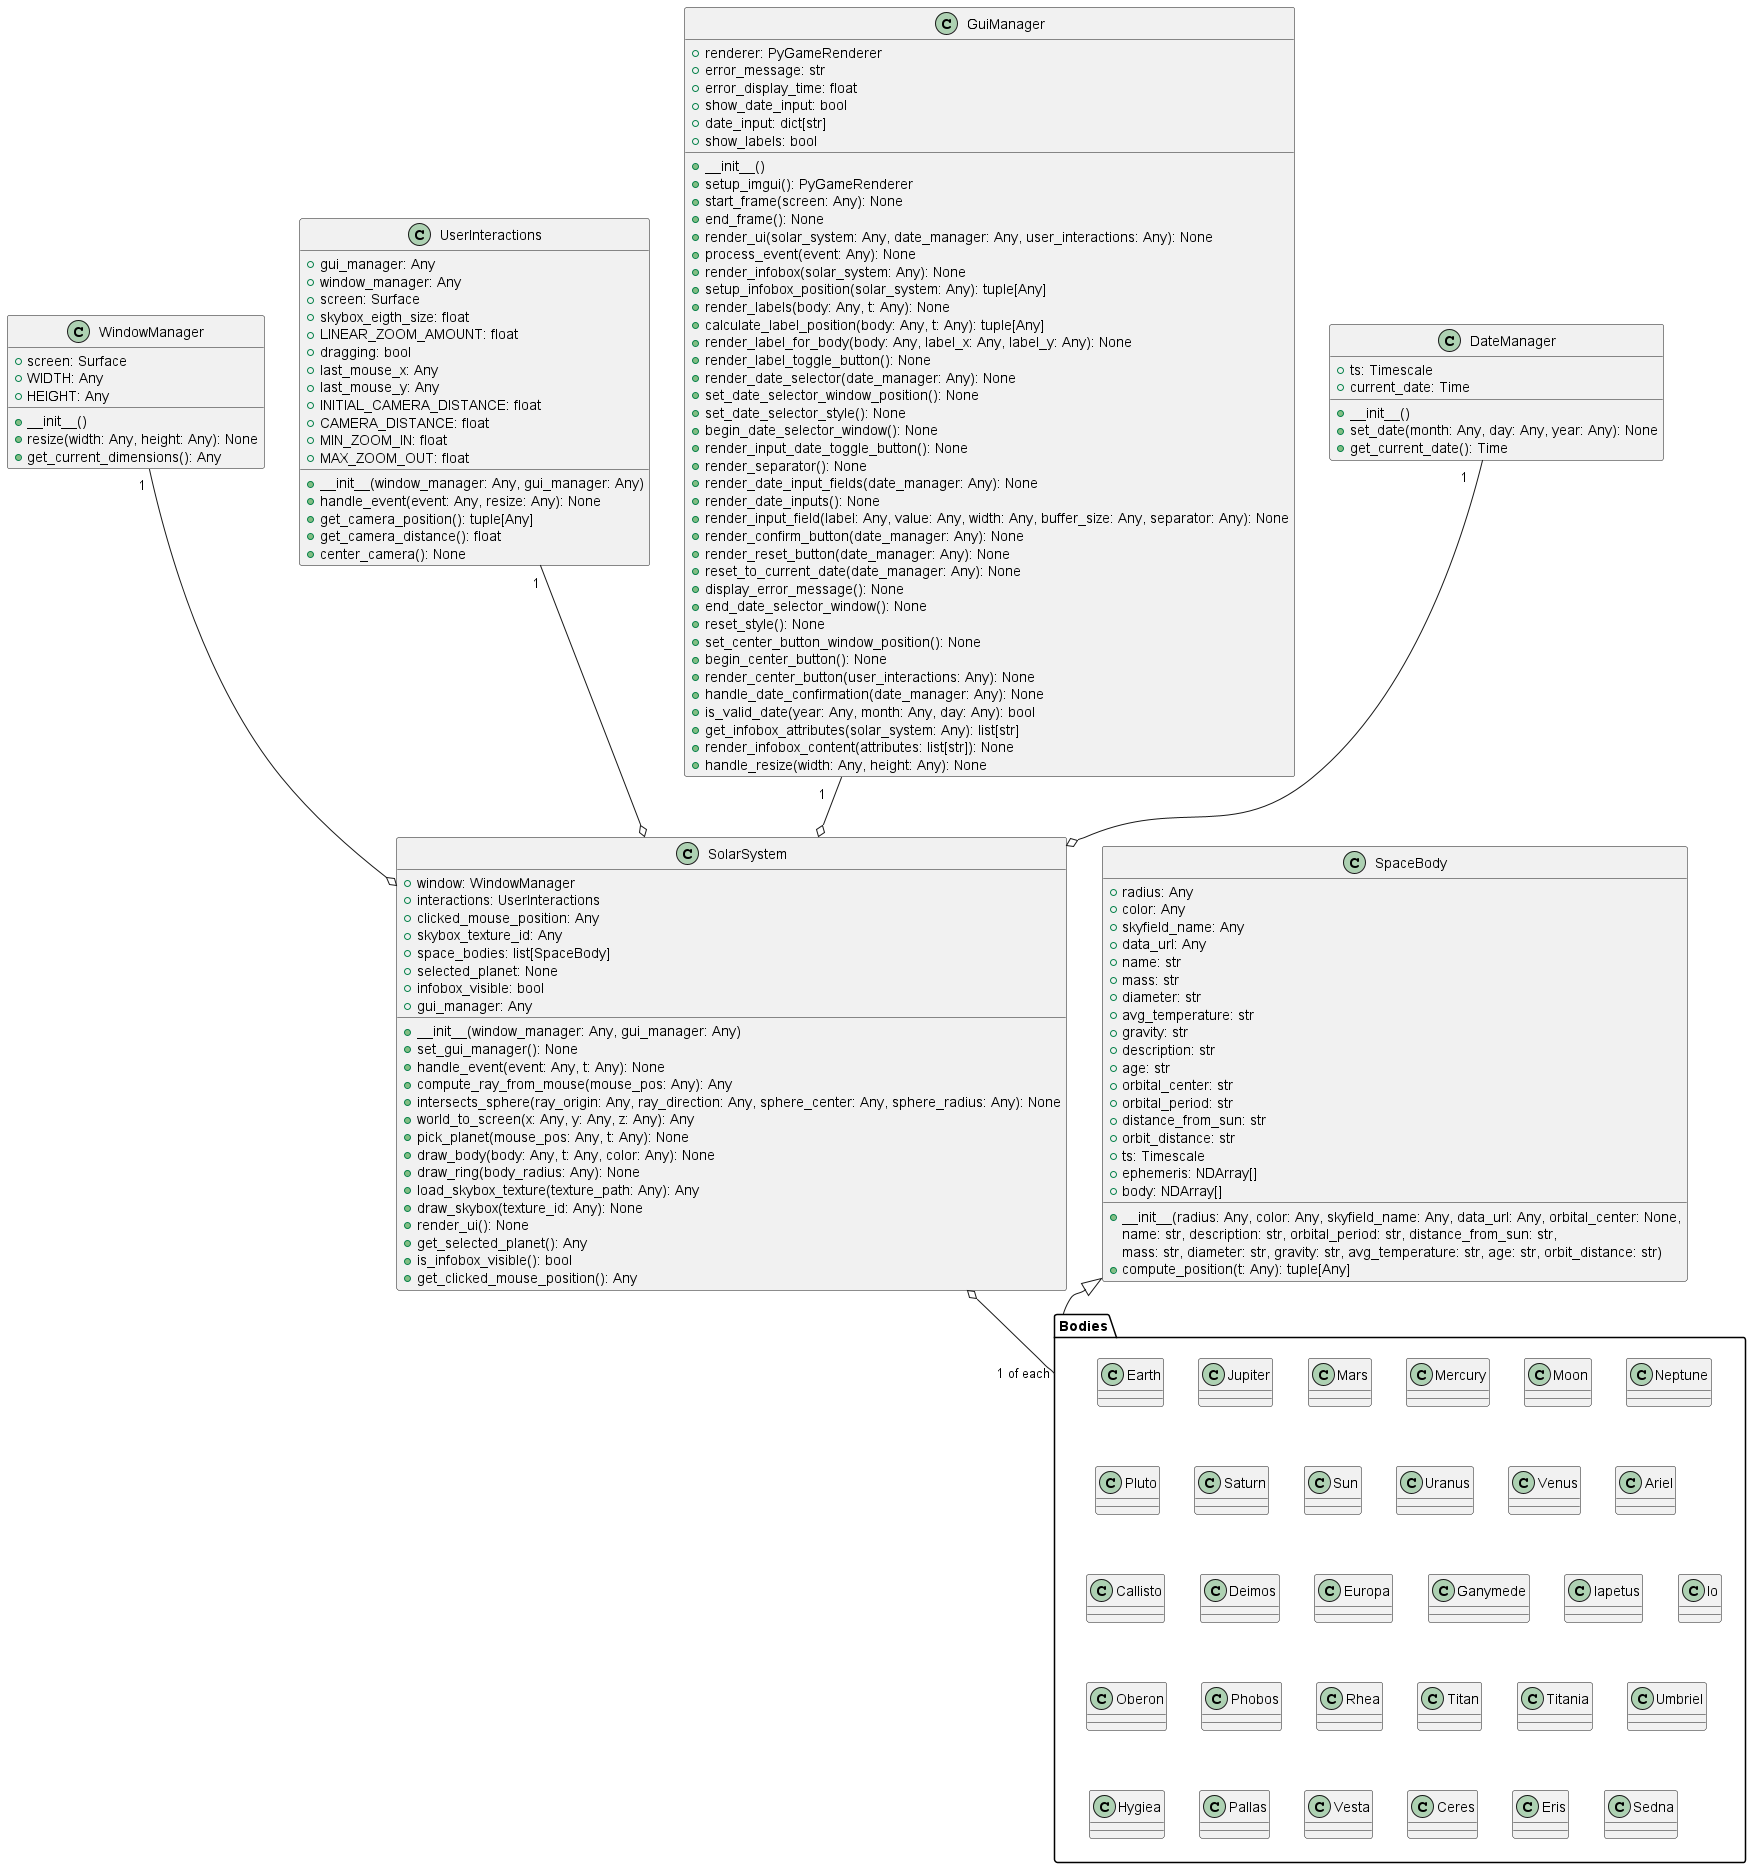

The diagram above was rendered by PlantUML. Its source (embedded in the PNG):
@startuml
class SolarSystem {
    +__init__(window_manager: Any, gui_manager: Any)
    +set_gui_manager(): None
    +handle_event(event: Any, t: Any): None
    +compute_ray_from_mouse(mouse_pos: Any): Any
    +intersects_sphere(ray_origin: Any, ray_direction: Any, sphere_center: Any, sphere_radius: Any): None
    +world_to_screen(x: Any, y: Any, z: Any): Any
    +pick_planet(mouse_pos: Any, t: Any): None
    +draw_body(body: Any, t: Any, color: Any): None
    +draw_ring(body_radius: Any): None
    +load_skybox_texture(texture_path: Any): Any
    +draw_skybox(texture_id: Any): None
    +render_ui(): None
    +get_selected_planet(): Any
    +is_infobox_visible(): bool
    +get_clicked_mouse_position(): Any
    +window: WindowManager
    +interactions: UserInteractions
    +clicked_mouse_position: Any
    +skybox_texture_id: Any
    +space_bodies: list[SpaceBody]
    +selected_planet: None
    +infobox_visible: bool
    +gui_manager: Any
}
WindowManager "1 " --o SolarSystem
UserInteractions "1 " --o SolarSystem
GuiManager "1   " --o SolarSystem
DateManager "1   " --o SolarSystem

class UserInteractions {
    +__init__(window_manager: Any, gui_manager: Any)
    +handle_event(event: Any, resize: Any): None
    +get_camera_position(): tuple[Any]
    +get_camera_distance(): float
    +center_camera(): None

    +gui_manager: Any
    +window_manager: Any
    +screen: Surface
    +skybox_eigth_size: float
    +LINEAR_ZOOM_AMOUNT: float
    +dragging: bool
    +last_mouse_x: Any
    +last_mouse_y: Any
    +INITIAL_CAMERA_DISTANCE: float
    +CAMERA_DISTANCE: float
    +MIN_ZOOM_IN: float
    +MAX_ZOOM_OUT: float
    
}

class GuiManager {
    +__init__()
    +setup_imgui(): PyGameRenderer
    +start_frame(screen: Any): None
    +end_frame(): None
    +render_ui(solar_system: Any, date_manager: Any, user_interactions: Any): None
    +process_event(event: Any): None
    +render_infobox(solar_system: Any): None
    +setup_infobox_position(solar_system: Any): tuple[Any]
    +render_labels(body: Any, t: Any): None
    +calculate_label_position(body: Any, t: Any): tuple[Any]
    +render_label_for_body(body: Any, label_x: Any, label_y: Any): None
    +render_label_toggle_button(): None
    +render_date_selector(date_manager: Any): None
    +set_date_selector_window_position(): None
    +set_date_selector_style(): None
    +begin_date_selector_window(): None
    +render_input_date_toggle_button(): None
    +render_separator(): None
    +render_date_input_fields(date_manager: Any): None
    +render_date_inputs(): None
    +render_input_field(label: Any, value: Any, width: Any, buffer_size: Any, separator: Any): None
    +render_confirm_button(date_manager: Any): None
    +render_reset_button(date_manager: Any): None
    +reset_to_current_date(date_manager: Any): None
    +display_error_message(): None
    +end_date_selector_window(): None
    +reset_style(): None
    +set_center_button_window_position(): None
    +begin_center_button(): None
    +render_center_button(user_interactions: Any): None
    +handle_date_confirmation(date_manager: Any): None
    +is_valid_date(year: Any, month: Any, day: Any): bool
    +get_infobox_attributes(solar_system: Any): list[str]
    +render_infobox_content(attributes: list[str]): None
    +handle_resize(width: Any, height: Any): None

    +renderer: PyGameRenderer
    +error_message: str
    +error_display_time: float
    +show_date_input: bool
    +date_input: dict[str]
    +show_labels: bool
    
}

class WindowManager {
    +__init__()
    +resize(width: Any, height: Any): None
    +get_current_dimensions(): Any

    +screen: Surface
    +WIDTH: Any
    +HEIGHT: Any

}

class DateManager {
    +__init__()
    +set_date(month: Any, day: Any, year: Any): None
    +get_current_date(): Time

    +ts: Timescale
    +current_date: Time
}

class SpaceBody {
    +__init__(radius: Any, color: Any, skyfield_name: Any, data_url: Any, orbital_center: None, 
    {method} name: str, description: str, orbital_period: str, distance_from_sun: str, 
    {method} mass: str, diameter: str, gravity: str, avg_temperature: str, age: str, orbit_distance: str)
    +compute_position(t: Any): tuple[Any]

    +radius: Any
    +color: Any
    +skyfield_name: Any
    +data_url: Any
    +name: str
    +mass: str
    +diameter: str
    +avg_temperature: str
    +gravity: str
    +description: str
    +age: str
    +orbital_center: str
    +orbital_period: str
    +distance_from_sun: str
    +orbit_distance: str
    +ts: Timescale
    +ephemeris: NDArray[]
    +body: NDArray[]
    
}
SolarSystem o-- "1 of each   " Bodies 

package "Bodies" {

    class Earth {}

    class Jupiter {}

    class Mars {}

    class Mercury {}

    class Moon {}

    class Neptune {}

    class Pluto {}

    class Saturn {}

    class Sun {}

    class Uranus {}

    class Venus {}

    class Pluto {}

    class Ariel {}

    class Callisto {}

    class Deimos {}

    class Europa {}

    class Ganymede {}

    class Iapetus {}

    class Io {}

    class Oberon {}

    class Phobos {}

    class Rhea {}

    class Titan {}

    class Titania {}

    class Umbriel {}

    class Hygiea {}

    class Pallas {}

    class Vesta {}

    class Ceres {}

    class Eris {}

    class Sedna {}
}

SpaceBody <|-- Bodies
@enduml